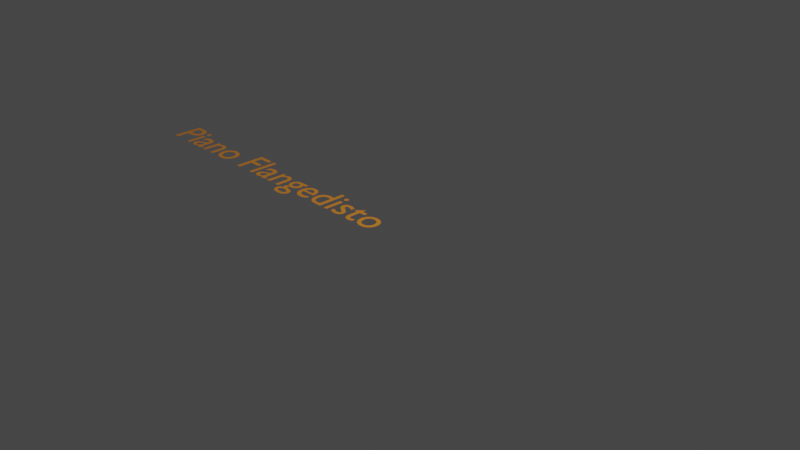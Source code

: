# Source: DawArrangement-blender3_6.blend  (saved by Blender 3.6.13; exported with 4.5.12 LTS)
import bpy
from mathutils import Matrix  # noqa: F401  (used for matrix-valued properties, if any)

bpy.ops.wm.read_factory_settings(use_empty=True)
scene = bpy.context.scene
scene.name = 'Scene'

# ---- collections
col_collection = bpy.data.collections.new('Collection'); scene.collection.children.link(col_collection)
col_dawarrangement = bpy.data.collections.new('dawarrangement'); scene.collection.children.link(col_dawarrangement)

# ---- materials (node trees are filled in below, after node groups)
mat_daw_track_name = bpy.data.materials.new('daw track name')
mat_daw_track_name.alpha_threshold = 0.0
mat_daw_track_name.use_transparent_shadow = False
mat_daw_track_name.line_color = (0.0, 0.0, 0.0, 1.0)
mat_daw_arrangement = bpy.data.materials.new('daw arrangement')
mat_daw_arrangement.alpha_threshold = 0.0
mat_daw_arrangement.use_transparent_shadow = False
mat_daw_arrangement.line_color = (0.0, 0.0, 0.0, 1.0)

# ---- node groups
ng_dawarrangement = bpy.data.node_groups.new('DawArrangement', 'GeometryNodeTree')
_s = ng_dawarrangement.interface.new_socket(name='Geometry', in_out='OUTPUT', socket_type='NodeSocketGeometry')
_s = ng_dawarrangement.interface.new_socket(name='Geometry', in_out='INPUT', socket_type='NodeSocketGeometry')
_s = ng_dawarrangement.interface.new_socket(name='thickness', in_out='INPUT', socket_type='NodeSocketFloat')
_s.default_value = 0.1
ng_dawarrangement.is_modifier = True
_N = ng_dawarrangement.nodes; _L = ng_dawarrangement.links
n0 = _N.new('NodeGroupInput'); n0.name = 'Group Input'; n0.location = (-1240, -140)
n1 = _N.new('ShaderNodeCombineXYZ'); n1.name = 'Combine XYZ'; n1.location = (-640, -320)
n2 = _N.new('GeometryNodeInputNamedAttribute'); n2.name = 'Named Attribute.001'; n2.location = (-820, -380)
n2.label = 'height'
n2.hide = True
n2.inputs[0].default_value = 'height'
n3 = _N.new('GeometryNodeInputNamedAttribute'); n3.name = 'Named Attribute'; n3.location = (-820, -340)
n3.label = 'width'
n3.hide = True
n3.inputs[0].default_value = 'width'
n4 = _N.new('GeometryNodeCaptureAttribute'); n4.name = 'Capture Attribute'; n4.location = (-660, -20)
n4.capture_items.clear()
n5 = _N.new('GeometryNodeInputNamedAttribute'); n5.name = 'Named Attribute.002'; n5.location = (-860, -20)
n5.data_type = 'FLOAT_COLOR'
n5.inputs[0].default_value = 'clr'
n6 = _N.new('GeometryNodeInstanceOnPoints'); n6.name = 'Instance on Points'; n6.location = (-180, 20)
n7 = _N.new('GeometryNodeTransform'); n7.name = 'Transform Geometry'; n7.location = (-620, 120)
n7.hide = True
n7.inputs[1].default_value = (0.5, -0.5, 0.5)
n8 = _N.new('GeometryNodeMeshCube'); n8.name = 'Cube'; n8.location = (-800, 120)
n8.hide = True
n9 = _N.new('GeometryNodeSetMaterial'); n9.name = 'Set Material'; n9.location = (-440, 120)
n9.inputs[2].default_value = mat_daw_arrangement
n10 = _N.new('GeometryNodeStoreNamedAttribute'); n10.name = 'Store Named Attribute'; n10.location = (340, -380)
n10.data_type = 'FLOAT_COLOR'
n10.domain = 'INSTANCE'
n10.inputs[2].default_value = 'clr'
n11 = _N.new('NodeGroupOutput'); n11.name = 'Group Output'; n11.location = (760, -380)
n12 = _N.new('GeometryNodeRealizeInstances'); n12.name = 'Realize Instances'; n12.location = (540, -380)
_L.new(n12.outputs[0], n11.inputs[0])
_L.new(n3.outputs[0], n1.inputs[0])
_L.new(n4.outputs[0], n6.inputs[0])
_L.new(n9.outputs[0], n6.inputs[2])
_L.new(n8.outputs[0], n7.inputs[0])
_L.new(n1.outputs[0], n6.inputs[6])
_L.new(n2.outputs[0], n1.inputs[1])
_L.new(n6.outputs[0], n10.inputs[0])
_L.new(n0.outputs[0], n4.inputs[0])
_L.new(n5.outputs[0], n4.inputs[1])
_L.new(n4.outputs[1], n10.inputs[3])
_L.new(n7.outputs[0], n9.inputs[0])
_L.new(n0.outputs[1], n1.inputs[2])
_L.new(n10.outputs[0], n12.inputs[0])
n11.is_active_output = True

# ---- material node trees
mat_daw_track_name.use_nodes = True; mat_daw_track_name.node_tree.nodes.clear()
_N = mat_daw_track_name.node_tree.nodes; _L = mat_daw_track_name.node_tree.links
n0 = _N.new('ShaderNodeOutputMaterial'); n0.name = 'Material Output'; n0.location = (300, 300)
n1 = _N.new('ShaderNodeBsdfPrincipled'); n1.name = 'Principled BSDF'; n1.location = (20, 300)
n1.distribution = 'GGX'
n1.subsurface_method = 'RANDOM_WALK_SKIN'
n1.inputs[2].default_value = 0.4
n1.inputs[3].default_value = 1.45
n1.inputs[27].default_value = (0.0, 0.0, 0.0, 1.0)
n1.inputs[28].default_value = 1.0
n2 = _N.new('ShaderNodeObjectInfo'); n2.name = 'Object Info'; n2.location = (-180, 300)
_L.new(n1.outputs[0], n0.inputs[0])
_L.new(n2.outputs[1], n1.inputs[0])
n0.is_active_output = True
mat_daw_arrangement.use_nodes = True; mat_daw_arrangement.node_tree.nodes.clear()
_N = mat_daw_arrangement.node_tree.nodes; _L = mat_daw_arrangement.node_tree.links
n0 = _N.new('ShaderNodeOutputMaterial'); n0.name = 'Material Output'; n0.location = (300, 300)
n1 = _N.new('ShaderNodeBsdfPrincipled'); n1.name = 'Principled BSDF'; n1.location = (20, 300)
n1.distribution = 'GGX'
n1.subsurface_method = 'RANDOM_WALK_SKIN'
n1.inputs[2].default_value = 0.4
n1.inputs[3].default_value = 1.45
n1.inputs[27].default_value = (0.0, 0.0, 0.0, 1.0)
n1.inputs[28].default_value = 1.0
n2 = _N.new('ShaderNodeAttribute'); n2.name = 'Attribute'; n2.location = (-220, 300)
n2.attribute_name = 'clr'
_L.new(n1.outputs[0], n0.inputs[0])
_L.new(n2.outputs[0], n1.inputs[0])
n0.is_active_output = True

# ---- world
world_world = bpy.data.worlds.new('World'); scene.world = world_world
world_world.use_nodes = True; world_world.node_tree.nodes.clear()
_N = world_world.node_tree.nodes; _L = world_world.node_tree.links
n0 = _N.new('ShaderNodeOutputWorld'); n0.name = 'World Output'; n0.location = (300, 300)
n1 = _N.new('ShaderNodeBackground'); n1.name = 'Background'; n1.location = (10, 300)
n1.inputs[0].default_value = (0.05088, 0.05088, 0.05088, 1.0)
_L.new(n1.outputs[0], n0.inputs[0])
n0.is_active_output = True
world_world.color = (0.05088, 0.05088, 0.05088)
world_world.use_sun_shadow = False
world_world.sun_shadow_jitter_overblur = 0.0

# ---- cameras
cam_camera = bpy.data.cameras.new('Camera')
cam_camera.clip_end = 100.0
cam_camera.ortho_scale = 7.314

# ---- lights
light_light = bpy.data.lights.new('Light', 'POINT')
light_light.transmission_factor = 0.0
light_light.energy = 1000.0
light_light.shadow_soft_size = 0.1
light_light.shadow_maximum_resolution = 0.006
light_light.use_absolute_resolution = True

# ---- meshes
me_dawarrangement_002 = bpy.data.meshes.new('dawarrangement.002')
me_dawarrangement_002.from_pydata([(0.0, 0.0, 0.0), (1.2, 0.0, 0.0), (2.4, 0.0, 0.0)], [], [])
_ca = me_dawarrangement_002.color_attributes.new('clr', 'FLOAT_COLOR', 'POINT')
_ca.data.foreach_set('color', [0.8824, 0.4, 0.5686, 1.0, 0.0, 0.6157, 0.2784, 1.0, 0.3412, 0.3804, 0.7765, 1.0])
me_dawarrangement_002.update()
me_dawarrangement_003 = bpy.data.meshes.new('dawarrangement.003')
me_dawarrangement_003.from_pydata([(1.125, -0.025, 0.1), (1.05, -0.025, 0.1), (0.975, -0.025, 0.1), (0.9, -0.025, 0.1), (0.825, -0.025, 0.1), (0.75, -0.025, 0.1), (0.675, -0.025, 0.1), (0.6, -0.025, 0.1), (0.525, -0.025, 0.1), (0.45, -0.025, 0.1), (0.375, -0.025, 0.1), (0.3, -0.025, 0.1), (0.225, -0.025, 0.1), (0.15, -0.025, 0.1), (0.075, -0.025, 0.1), (0.0, -0.025, 0.1), (2.325, -0.025, 0.1), (2.25, -0.025, 0.1), (2.175, -0.025, 0.1), (2.1, -0.025, 0.1), (2.025, -0.025, 0.1), (1.95, -0.025, 0.1), (1.875, -0.025, 0.1), (1.8, -0.025, 0.1), (1.725, -0.025, 0.1), (1.65, -0.025, 0.1), (1.575, -0.025, 0.1), (1.5, -0.025, 0.1), (1.425, -0.025, 0.1), (1.35, -0.025, 0.1), (1.275, -0.025, 0.1), (1.2, -0.025, 0.1), (3.525, -0.025, 0.1), (3.45, -0.025, 0.1), (3.375, -0.025, 0.1), (3.3, -0.025, 0.1), (3.225, -0.025, 0.1), (3.15, -0.025, 0.1), (3.075, -0.025, 0.1), (3.0, -0.025, 0.1), (2.925, -0.025, 0.1), (2.85, -0.025, 0.1), (2.775, -0.025, 0.1), (2.7, -0.025, 0.1), (2.625, -0.025, 0.1), (2.55, -0.025, 0.1), (2.475, -0.025, 0.1), (2.4, -0.025, 0.1)], [], [])
_ca = me_dawarrangement_003.color_attributes.new('clr', 'FLOAT_COLOR', 'POINT')
_ca.data.foreach_set('color', [0.8824, 0.4, 0.5686, 1.0, 0.8824, 0.4, 0.5686, 1.0, 0.8824, 0.4, 0.5686, 1.0, 0.8824, 0.4, 0.5686, 1.0, 0.8824, 0.4, 0.5686, 1.0, 0.8824, 0.4, 0.5686, 1.0, 0.8824, 0.4, 0.5686, 1.0, 0.8824, 0.4, 0.5686, 1.0, 0.8824, 0.4, 0.5686, 1.0, 0.8824, 0.4, 0.5686, 1.0, 0.8824, 0.4, 0.5686, 1.0, 0.8824, 0.4, 0.5686, 1.0, 0.8824, 0.4, 0.5686, 1.0, 0.8824, 0.4, 0.5686, 1.0, 0.8824, 0.4, 0.5686, 1.0, 0.8824, 0.4, 0.5686, 1.0, 0.0, 0.6157, 0.2784, 1.0, 0.0, 0.6157, 0.2784, 1.0, 0.0, 0.6157, 0.2784, 1.0, 0.0, 0.6157, 0.2784, 1.0, 0.0, 0.6157, 0.2784, 1.0, 0.0, 0.6157, 0.2784, 1.0, 0.0, 0.6157, 0.2784, 1.0, 0.0, 0.6157, 0.2784, 1.0, 0.0, 0.6157, 0.2784, 1.0, 0.0, 0.6157, 0.2784, 1.0, 0.0, 0.6157, 0.2784, 1.0, 0.0, 0.6157, 0.2784, 1.0, 0.0, 0.6157, 0.2784, 1.0, 0.0, 0.6157, 0.2784, 1.0, 0.0, 0.6157, 0.2784, 1.0, 0.0, 0.6157, 0.2784, 1.0, 0.3412, 0.3804, 0.7765, 1.0, 0.3412, 0.3804, 0.7765, 1.0, 0.3412, 0.3804, 0.7765, 1.0, 0.3412, 0.3804, 0.7765, 1.0, 0.3412, 0.3804, 0.7765, 1.0, 0.3412, 0.3804, 0.7765, 1.0, 0.3412, 0.3804, 0.7765, 1.0, 0.3412, 0.3804, 0.7765, 1.0, 0.3412, 0.3804, 0.7765, 1.0, 0.3412, 0.3804, 0.7765, 1.0, 0.3412, 0.3804, 0.7765, 1.0, 0.3412, 0.3804, 0.7765, 1.0, 0.3412, 0.3804, 0.7765, 1.0, 0.3412, 0.3804, 0.7765, 1.0, 0.3412, 0.3804, 0.7765, 1.0, 0.3412, 0.3804, 0.7765, 1.0])
me_dawarrangement_003.update()

# ---- curves / text
txt_track_name_piano_flangedisto_001 = bpy.data.curves.new('track name Piano Flangedisto.001', 'FONT')
txt_track_name_piano_flangedisto_001.dimensions = '2D'
txt_track_name_piano_flangedisto_001.body = 'Piano Flangedisto'
txt_track_name_piano_flangedisto_001.materials.append(mat_daw_track_name)
txt_track_name_piano_flangedisto_001.align_x = 'RIGHT'
txt_track_name_piano_flangedisto_001.align_y = 'TOP'
txt_track_name_piano_flangedisto_001.size = 0.5

# ---- objects
ob_light = bpy.data.objects.new('Light', light_light)
ob_camera = bpy.data.objects.new('Camera', cam_camera)
ob_dawarrangement_superparent = bpy.data.objects.new('dawarrangement superparent', None)
ob_track_labels_parent = bpy.data.objects.new('track labels parent', None)
ob_track_name_piano_flangedisto = bpy.data.objects.new('track name Piano Flangedisto', txt_track_name_piano_flangedisto_001)
ob_daw_arrangement_clips = bpy.data.objects.new('daw arrangement clips', me_dawarrangement_002)
ob_daw_arrangement_notes = bpy.data.objects.new('daw arrangement notes', me_dawarrangement_003)

# ---- transforms, parenting, visibility, modifiers, constraints
ob_light.location = (4.076, 1.005, 5.904)
ob_light.rotation_euler = (0.6503, 0.05522, 1.866)
ob_light.lock_rotations_4d = False
ob_light.empty_display_type = 'ARROWS'
ob_light.color = (0.0, 0.0, 0.0, 0.0)
ob_light.lineart.crease_threshold = 0.0
ob_camera.location = (7.359, -6.926, 4.958)
ob_camera.rotation_euler = (1.109, 0.0, 0.8149)
ob_camera.lock_rotations_4d = False
ob_camera.empty_display_type = 'ARROWS'
ob_camera.color = (0.0, 0.0, 0.0, 0.0)
ob_camera.display_type = 'WIRE'
ob_camera.lineart.crease_threshold = 0.0
ob_dawarrangement_superparent.location = (0.0, 0.0, 0.0)
ob_track_labels_parent.parent = ob_dawarrangement_superparent
ob_track_labels_parent.location = (0.0, 0.0, 0.01)
ob_track_name_piano_flangedisto.parent = ob_track_labels_parent
ob_track_name_piano_flangedisto.location = (0.0, -0.0, 0.0)
ob_track_name_piano_flangedisto.color = (1.0, 0.3412, 0.02353, 1.0)
ob_daw_arrangement_clips.parent = ob_dawarrangement_superparent
ob_daw_arrangement_clips.location = (-0.0, 0.0, 0.0)
_m = ob_daw_arrangement_clips.modifiers.new('DawArrangement', 'NODES')
_m.node_group = ng_dawarrangement
ob_daw_arrangement_notes.parent = ob_dawarrangement_superparent
ob_daw_arrangement_notes.location = (-0.0, 0.0, 0.0)
_m = ob_daw_arrangement_notes.modifiers.new('DawArrangement', 'NODES')
_m.node_group = ng_dawarrangement

# ---- collection membership
col_collection.objects.link(ob_light)
col_collection.objects.link(ob_camera)
col_dawarrangement.objects.link(ob_dawarrangement_superparent)
col_dawarrangement.objects.link(ob_track_labels_parent)
col_dawarrangement.objects.link(ob_track_name_piano_flangedisto)
col_dawarrangement.objects.link(ob_daw_arrangement_clips)
col_dawarrangement.objects.link(ob_daw_arrangement_notes)

# ---- scene / render settings (as saved in the file)
scene.camera = ob_camera
scene.frame_start = 1; scene.frame_end = 250; scene.frame_set(1)
scene.render.engine = 'BLENDER_EEVEE_NEXT'
scene.cycles.sampling_pattern = 'TABULATED_SOBOL'
scene.view_settings.view_transform = 'Filmic'
bpy.context.view_layer.update()
